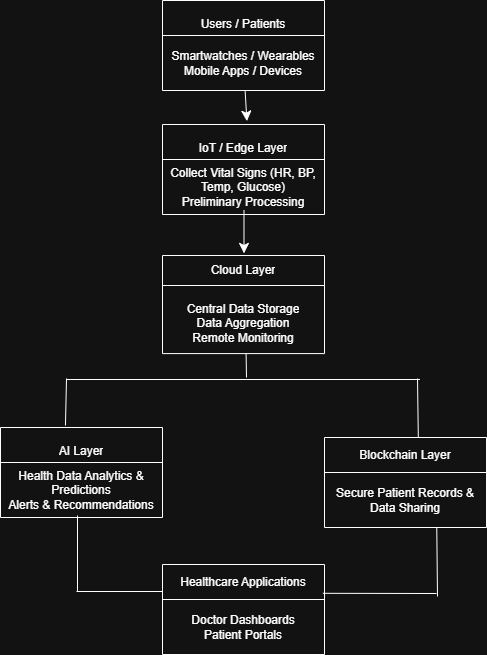

The diagram above was exported from draw.io. Its source (the exported page's mxGraphModel, read from the mxfile embedded in the PNG):
<mxGraphModel dx="2316" dy="753" grid="1" gridSize="10" guides="1" tooltips="1" connect="1" arrows="1" fold="1" page="1" pageScale="1" pageWidth="827" pageHeight="1169" math="0" shadow="0">
  <root>
    <mxCell id="0" />
    <mxCell id="1" parent="0" />
    <mxCell id="2AIZuEIU75t73BCWOAej-1" value="" style="shape=table;startSize=0;container=1;collapsible=0;childLayout=tableLayout;" vertex="1" parent="1">
      <mxGeometry x="121" y="9" width="162" height="90" as="geometry" />
    </mxCell>
    <mxCell id="2AIZuEIU75t73BCWOAej-2" value="" style="shape=tableRow;horizontal=0;startSize=0;swimlaneHead=0;swimlaneBody=0;strokeColor=inherit;top=0;left=0;bottom=0;right=0;collapsible=0;dropTarget=0;fillColor=none;points=[[0,0.5],[1,0.5]];portConstraint=eastwest;" vertex="1" parent="2AIZuEIU75t73BCWOAej-1">
      <mxGeometry width="162" height="35" as="geometry" />
    </mxCell>
    <mxCell id="2AIZuEIU75t73BCWOAej-3" value="&#10;Users / Patients&#10;&#10;" style="shape=partialRectangle;html=1;whiteSpace=wrap;connectable=0;strokeColor=inherit;overflow=hidden;fillColor=none;top=0;left=0;bottom=0;right=0;pointerEvents=1;" vertex="1" parent="2AIZuEIU75t73BCWOAej-2">
      <mxGeometry width="162" height="35" as="geometry">
        <mxRectangle width="162" height="35" as="alternateBounds" />
      </mxGeometry>
    </mxCell>
    <mxCell id="2AIZuEIU75t73BCWOAej-4" value="" style="shape=tableRow;horizontal=0;startSize=0;swimlaneHead=0;swimlaneBody=0;strokeColor=inherit;top=0;left=0;bottom=0;right=0;collapsible=0;dropTarget=0;fillColor=none;points=[[0,0.5],[1,0.5]];portConstraint=eastwest;" vertex="1" parent="2AIZuEIU75t73BCWOAej-1">
      <mxGeometry y="35" width="162" height="55" as="geometry" />
    </mxCell>
    <mxCell id="2AIZuEIU75t73BCWOAej-5" value="Smartwatches / Wearables&lt;div&gt;Mobile Apps / Devices&lt;/div&gt;" style="shape=partialRectangle;html=1;whiteSpace=wrap;connectable=0;strokeColor=inherit;overflow=hidden;fillColor=none;top=0;left=0;bottom=0;right=0;pointerEvents=1;" vertex="1" parent="2AIZuEIU75t73BCWOAej-4">
      <mxGeometry width="162" height="55" as="geometry">
        <mxRectangle width="162" height="55" as="alternateBounds" />
      </mxGeometry>
    </mxCell>
    <mxCell id="2AIZuEIU75t73BCWOAej-6" value="" style="shape=table;startSize=0;container=1;collapsible=0;childLayout=tableLayout;" vertex="1" parent="1">
      <mxGeometry x="121" y="133" width="162" height="90" as="geometry" />
    </mxCell>
    <mxCell id="2AIZuEIU75t73BCWOAej-7" value="" style="shape=tableRow;horizontal=0;startSize=0;swimlaneHead=0;swimlaneBody=0;strokeColor=inherit;top=0;left=0;bottom=0;right=0;collapsible=0;dropTarget=0;fillColor=none;points=[[0,0.5],[1,0.5]];portConstraint=eastwest;" vertex="1" parent="2AIZuEIU75t73BCWOAej-6">
      <mxGeometry width="162" height="35" as="geometry" />
    </mxCell>
    <mxCell id="2AIZuEIU75t73BCWOAej-8" value="&#10;IoT / Edge Layer&#10;&#10;" style="shape=partialRectangle;html=1;whiteSpace=wrap;connectable=0;strokeColor=inherit;overflow=hidden;fillColor=none;top=0;left=0;bottom=0;right=0;pointerEvents=1;" vertex="1" parent="2AIZuEIU75t73BCWOAej-7">
      <mxGeometry width="162" height="35" as="geometry">
        <mxRectangle width="162" height="35" as="alternateBounds" />
      </mxGeometry>
    </mxCell>
    <mxCell id="2AIZuEIU75t73BCWOAej-9" value="" style="shape=tableRow;horizontal=0;startSize=0;swimlaneHead=0;swimlaneBody=0;strokeColor=inherit;top=0;left=0;bottom=0;right=0;collapsible=0;dropTarget=0;fillColor=none;points=[[0,0.5],[1,0.5]];portConstraint=eastwest;" vertex="1" parent="2AIZuEIU75t73BCWOAej-6">
      <mxGeometry y="35" width="162" height="55" as="geometry" />
    </mxCell>
    <mxCell id="2AIZuEIU75t73BCWOAej-10" value="Collect Vital Signs (HR, BP, Temp, Glucose)&lt;div&gt;Preliminary Processing&lt;/div&gt;" style="shape=partialRectangle;html=1;whiteSpace=wrap;connectable=0;strokeColor=inherit;overflow=hidden;fillColor=none;top=0;left=0;bottom=0;right=0;pointerEvents=1;" vertex="1" parent="2AIZuEIU75t73BCWOAej-9">
      <mxGeometry width="162" height="55" as="geometry">
        <mxRectangle width="162" height="55" as="alternateBounds" />
      </mxGeometry>
    </mxCell>
    <mxCell id="2AIZuEIU75t73BCWOAej-11" value="" style="shape=table;startSize=0;container=1;collapsible=0;childLayout=tableLayout;" vertex="1" parent="1">
      <mxGeometry x="121" y="264" width="162" height="98.08887736002612" as="geometry" />
    </mxCell>
    <mxCell id="2AIZuEIU75t73BCWOAej-12" value="" style="shape=tableRow;horizontal=0;startSize=0;swimlaneHead=0;swimlaneBody=0;strokeColor=inherit;top=0;left=0;bottom=0;right=0;collapsible=0;dropTarget=0;fillColor=none;points=[[0,0.5],[1,0.5]];portConstraint=eastwest;" vertex="1" parent="2AIZuEIU75t73BCWOAej-11">
      <mxGeometry width="162" height="30" as="geometry" />
    </mxCell>
    <mxCell id="2AIZuEIU75t73BCWOAej-13" value="Cloud Layer" style="shape=partialRectangle;html=1;whiteSpace=wrap;connectable=0;strokeColor=inherit;overflow=hidden;fillColor=none;top=0;left=0;bottom=0;right=0;pointerEvents=1;" vertex="1" parent="2AIZuEIU75t73BCWOAej-12">
      <mxGeometry width="162" height="30" as="geometry">
        <mxRectangle width="162" height="30" as="alternateBounds" />
      </mxGeometry>
    </mxCell>
    <mxCell id="2AIZuEIU75t73BCWOAej-14" value="" style="shape=tableRow;horizontal=0;startSize=0;swimlaneHead=0;swimlaneBody=0;strokeColor=inherit;top=0;left=0;bottom=0;right=0;collapsible=0;dropTarget=0;fillColor=none;points=[[0,0.5],[1,0.5]];portConstraint=eastwest;" vertex="1" parent="2AIZuEIU75t73BCWOAej-11">
      <mxGeometry y="30" width="162" height="68" as="geometry" />
    </mxCell>
    <mxCell id="2AIZuEIU75t73BCWOAej-15" value="&lt;br&gt;Central Data Storage&lt;div&gt;Data Aggregation&lt;/div&gt;&lt;div&gt;Remote Monitoring&lt;br&gt;&lt;br&gt;&lt;/div&gt;" style="shape=partialRectangle;html=1;whiteSpace=wrap;connectable=0;strokeColor=inherit;overflow=hidden;fillColor=none;top=0;left=0;bottom=0;right=0;pointerEvents=1;" vertex="1" parent="2AIZuEIU75t73BCWOAej-14">
      <mxGeometry width="162" height="68" as="geometry">
        <mxRectangle width="162" height="68" as="alternateBounds" />
      </mxGeometry>
    </mxCell>
    <mxCell id="2AIZuEIU75t73BCWOAej-16" value="" style="shape=table;startSize=0;container=1;collapsible=0;childLayout=tableLayout;" vertex="1" parent="1">
      <mxGeometry x="-41" y="436" width="162" height="90" as="geometry" />
    </mxCell>
    <mxCell id="2AIZuEIU75t73BCWOAej-17" value="" style="shape=tableRow;horizontal=0;startSize=0;swimlaneHead=0;swimlaneBody=0;strokeColor=inherit;top=0;left=0;bottom=0;right=0;collapsible=0;dropTarget=0;fillColor=none;points=[[0,0.5],[1,0.5]];portConstraint=eastwest;" vertex="1" parent="2AIZuEIU75t73BCWOAej-16">
      <mxGeometry width="162" height="35" as="geometry" />
    </mxCell>
    <mxCell id="2AIZuEIU75t73BCWOAej-18" value="&#10;AI Layer&#10;&#10;" style="shape=partialRectangle;html=1;whiteSpace=wrap;connectable=0;strokeColor=inherit;overflow=hidden;fillColor=none;top=0;left=0;bottom=0;right=0;pointerEvents=1;" vertex="1" parent="2AIZuEIU75t73BCWOAej-17">
      <mxGeometry width="162" height="35" as="geometry">
        <mxRectangle width="162" height="35" as="alternateBounds" />
      </mxGeometry>
    </mxCell>
    <mxCell id="2AIZuEIU75t73BCWOAej-19" value="" style="shape=tableRow;horizontal=0;startSize=0;swimlaneHead=0;swimlaneBody=0;strokeColor=inherit;top=0;left=0;bottom=0;right=0;collapsible=0;dropTarget=0;fillColor=none;points=[[0,0.5],[1,0.5]];portConstraint=eastwest;" vertex="1" parent="2AIZuEIU75t73BCWOAej-16">
      <mxGeometry y="35" width="162" height="55" as="geometry" />
    </mxCell>
    <mxCell id="2AIZuEIU75t73BCWOAej-20" value="Health Data Analytics &amp;amp; Predictions&lt;div&gt;Alerts &amp;amp; Recommendations&lt;/div&gt;" style="shape=partialRectangle;html=1;whiteSpace=wrap;connectable=0;strokeColor=inherit;overflow=hidden;fillColor=none;top=0;left=0;bottom=0;right=0;pointerEvents=1;" vertex="1" parent="2AIZuEIU75t73BCWOAej-19">
      <mxGeometry width="162" height="55" as="geometry">
        <mxRectangle width="162" height="55" as="alternateBounds" />
      </mxGeometry>
    </mxCell>
    <mxCell id="2AIZuEIU75t73BCWOAej-21" value="" style="shape=table;startSize=0;container=1;collapsible=0;childLayout=tableLayout;" vertex="1" parent="1">
      <mxGeometry x="283" y="446" width="162" height="90" as="geometry" />
    </mxCell>
    <mxCell id="2AIZuEIU75t73BCWOAej-22" value="" style="shape=tableRow;horizontal=0;startSize=0;swimlaneHead=0;swimlaneBody=0;strokeColor=inherit;top=0;left=0;bottom=0;right=0;collapsible=0;dropTarget=0;fillColor=none;points=[[0,0.5],[1,0.5]];portConstraint=eastwest;" vertex="1" parent="2AIZuEIU75t73BCWOAej-21">
      <mxGeometry width="162" height="35" as="geometry" />
    </mxCell>
    <mxCell id="2AIZuEIU75t73BCWOAej-23" value="Blockchain Layer" style="shape=partialRectangle;html=1;whiteSpace=wrap;connectable=0;strokeColor=inherit;overflow=hidden;fillColor=none;top=0;left=0;bottom=0;right=0;pointerEvents=1;" vertex="1" parent="2AIZuEIU75t73BCWOAej-22">
      <mxGeometry width="162" height="35" as="geometry">
        <mxRectangle width="162" height="35" as="alternateBounds" />
      </mxGeometry>
    </mxCell>
    <mxCell id="2AIZuEIU75t73BCWOAej-24" value="" style="shape=tableRow;horizontal=0;startSize=0;swimlaneHead=0;swimlaneBody=0;strokeColor=inherit;top=0;left=0;bottom=0;right=0;collapsible=0;dropTarget=0;fillColor=none;points=[[0,0.5],[1,0.5]];portConstraint=eastwest;" vertex="1" parent="2AIZuEIU75t73BCWOAej-21">
      <mxGeometry y="35" width="162" height="55" as="geometry" />
    </mxCell>
    <mxCell id="2AIZuEIU75t73BCWOAej-25" value="Secure Patient Records &amp;amp; Data Sharing" style="shape=partialRectangle;html=1;whiteSpace=wrap;connectable=0;strokeColor=inherit;overflow=hidden;fillColor=none;top=0;left=0;bottom=0;right=0;pointerEvents=1;" vertex="1" parent="2AIZuEIU75t73BCWOAej-24">
      <mxGeometry width="162" height="55" as="geometry">
        <mxRectangle width="162" height="55" as="alternateBounds" />
      </mxGeometry>
    </mxCell>
    <mxCell id="2AIZuEIU75t73BCWOAej-26" value="" style="shape=table;startSize=0;container=1;collapsible=0;childLayout=tableLayout;" vertex="1" parent="1">
      <mxGeometry x="121" y="573" width="162" height="90" as="geometry" />
    </mxCell>
    <mxCell id="2AIZuEIU75t73BCWOAej-27" value="" style="shape=tableRow;horizontal=0;startSize=0;swimlaneHead=0;swimlaneBody=0;strokeColor=inherit;top=0;left=0;bottom=0;right=0;collapsible=0;dropTarget=0;fillColor=none;points=[[0,0.5],[1,0.5]];portConstraint=eastwest;" vertex="1" parent="2AIZuEIU75t73BCWOAej-26">
      <mxGeometry width="162" height="35" as="geometry" />
    </mxCell>
    <mxCell id="2AIZuEIU75t73BCWOAej-28" value="Healthcare Applications" style="shape=partialRectangle;html=1;whiteSpace=wrap;connectable=0;strokeColor=inherit;overflow=hidden;fillColor=none;top=0;left=0;bottom=0;right=0;pointerEvents=1;" vertex="1" parent="2AIZuEIU75t73BCWOAej-27">
      <mxGeometry width="162" height="35" as="geometry">
        <mxRectangle width="162" height="35" as="alternateBounds" />
      </mxGeometry>
    </mxCell>
    <mxCell id="2AIZuEIU75t73BCWOAej-29" value="" style="shape=tableRow;horizontal=0;startSize=0;swimlaneHead=0;swimlaneBody=0;strokeColor=inherit;top=0;left=0;bottom=0;right=0;collapsible=0;dropTarget=0;fillColor=none;points=[[0,0.5],[1,0.5]];portConstraint=eastwest;" vertex="1" parent="2AIZuEIU75t73BCWOAej-26">
      <mxGeometry y="35" width="162" height="55" as="geometry" />
    </mxCell>
    <mxCell id="2AIZuEIU75t73BCWOAej-30" value="Doctor Dashboards&lt;div&gt;Patient Portals&lt;/div&gt;" style="shape=partialRectangle;html=1;whiteSpace=wrap;connectable=0;strokeColor=inherit;overflow=hidden;fillColor=none;top=0;left=0;bottom=0;right=0;pointerEvents=1;" vertex="1" parent="2AIZuEIU75t73BCWOAej-29">
      <mxGeometry width="162" height="55" as="geometry">
        <mxRectangle width="162" height="55" as="alternateBounds" />
      </mxGeometry>
    </mxCell>
    <mxCell id="2AIZuEIU75t73BCWOAej-31" value="" style="endArrow=none;html=1;rounded=0;fontSize=12;startSize=8;endSize=8;curved=1;entryX=0.516;entryY=1.002;entryDx=0;entryDy=0;entryPerimeter=0;" edge="1" parent="1" target="2AIZuEIU75t73BCWOAej-14">
      <mxGeometry width="50" height="50" relative="1" as="geometry">
        <mxPoint x="205" y="386" as="sourcePoint" />
        <mxPoint x="253" y="360" as="targetPoint" />
      </mxGeometry>
    </mxCell>
    <mxCell id="2AIZuEIU75t73BCWOAej-32" value="" style="endArrow=none;html=1;rounded=0;fontSize=12;startSize=8;endSize=8;curved=1;" edge="1" parent="1">
      <mxGeometry width="50" height="50" relative="1" as="geometry">
        <mxPoint x="25.5" y="388" as="sourcePoint" />
        <mxPoint x="378.5" y="388" as="targetPoint" />
      </mxGeometry>
    </mxCell>
    <mxCell id="2AIZuEIU75t73BCWOAej-33" value="" style="endArrow=none;html=1;rounded=0;fontSize=12;startSize=8;endSize=8;curved=1;exitX=0.401;exitY=-0.058;exitDx=0;exitDy=0;exitPerimeter=0;" edge="1" parent="1" source="2AIZuEIU75t73BCWOAej-17">
      <mxGeometry width="50" height="50" relative="1" as="geometry">
        <mxPoint x="-53" y="437" as="sourcePoint" />
        <mxPoint x="25" y="387" as="targetPoint" />
      </mxGeometry>
    </mxCell>
    <mxCell id="2AIZuEIU75t73BCWOAej-34" value="" style="endArrow=none;html=1;rounded=0;fontSize=12;startSize=8;endSize=8;curved=1;exitX=0.579;exitY=-0.018;exitDx=0;exitDy=0;exitPerimeter=0;" edge="1" parent="1" source="2AIZuEIU75t73BCWOAej-22">
      <mxGeometry width="50" height="50" relative="1" as="geometry">
        <mxPoint x="203" y="410" as="sourcePoint" />
        <mxPoint x="376" y="387" as="targetPoint" />
      </mxGeometry>
    </mxCell>
    <mxCell id="2AIZuEIU75t73BCWOAej-35" value="" style="endArrow=classic;html=1;rounded=0;fontSize=12;startSize=8;endSize=8;curved=1;entryX=0.503;entryY=-0.07;entryDx=0;entryDy=0;entryPerimeter=0;exitX=0.503;exitY=0.918;exitDx=0;exitDy=0;exitPerimeter=0;" edge="1" parent="1" source="2AIZuEIU75t73BCWOAej-9" target="2AIZuEIU75t73BCWOAej-12">
      <mxGeometry width="50" height="50" relative="1" as="geometry">
        <mxPoint x="22" y="281" as="sourcePoint" />
        <mxPoint x="72" y="231" as="targetPoint" />
      </mxGeometry>
    </mxCell>
    <mxCell id="2AIZuEIU75t73BCWOAej-36" value="" style="endArrow=classic;html=1;rounded=0;fontSize=12;startSize=8;endSize=8;curved=1;entryX=0.521;entryY=-0.097;entryDx=0;entryDy=0;entryPerimeter=0;" edge="1" parent="1" source="2AIZuEIU75t73BCWOAej-4" target="2AIZuEIU75t73BCWOAej-7">
      <mxGeometry width="50" height="50" relative="1" as="geometry">
        <mxPoint x="23" y="166" as="sourcePoint" />
        <mxPoint x="73" y="116" as="targetPoint" />
      </mxGeometry>
    </mxCell>
    <mxCell id="2AIZuEIU75t73BCWOAej-37" value="" style="endArrow=none;html=1;rounded=0;fontSize=12;startSize=8;endSize=8;curved=1;" edge="1" parent="1">
      <mxGeometry width="50" height="50" relative="1" as="geometry">
        <mxPoint x="36" y="600" as="sourcePoint" />
        <mxPoint x="36" y="524" as="targetPoint" />
      </mxGeometry>
    </mxCell>
    <mxCell id="2AIZuEIU75t73BCWOAej-38" value="" style="endArrow=none;html=1;rounded=0;fontSize=12;startSize=8;endSize=8;curved=1;" edge="1" parent="1">
      <mxGeometry width="50" height="50" relative="1" as="geometry">
        <mxPoint x="35" y="600" as="sourcePoint" />
        <mxPoint x="121" y="600" as="targetPoint" />
      </mxGeometry>
    </mxCell>
    <mxCell id="2AIZuEIU75t73BCWOAej-39" value="" style="endArrow=none;html=1;rounded=0;fontSize=12;startSize=8;endSize=8;curved=1;exitX=0.99;exitY=0.823;exitDx=0;exitDy=0;exitPerimeter=0;" edge="1" parent="1" source="2AIZuEIU75t73BCWOAej-27">
      <mxGeometry width="50" height="50" relative="1" as="geometry">
        <mxPoint x="337" y="646" as="sourcePoint" />
        <mxPoint x="395" y="602" as="targetPoint" />
      </mxGeometry>
    </mxCell>
    <mxCell id="2AIZuEIU75t73BCWOAej-40" value="" style="endArrow=none;html=1;rounded=0;fontSize=12;startSize=8;endSize=8;curved=1;entryX=0.693;entryY=1.007;entryDx=0;entryDy=0;entryPerimeter=0;" edge="1" parent="1" target="2AIZuEIU75t73BCWOAej-24">
      <mxGeometry width="50" height="50" relative="1" as="geometry">
        <mxPoint x="396" y="605" as="sourcePoint" />
        <mxPoint x="480" y="552" as="targetPoint" />
      </mxGeometry>
    </mxCell>
  </root>
</mxGraphModel>